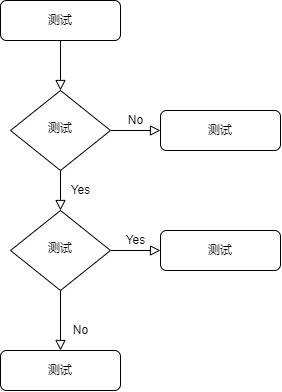

The diagram above was exported from draw.io. Its source (the exported page's mxGraphModel, read from the mxfile embedded in the PNG):
<mxGraphModel dx="1195" dy="637" grid="1" gridSize="10" guides="1" tooltips="1" connect="1" arrows="1" fold="1" page="1" pageScale="1" pageWidth="827" pageHeight="1169" math="0" shadow="0">
  <root>
    <mxCell id="WIyWlLk6GJQsqaUBKTNV-0" />
    <mxCell id="WIyWlLk6GJQsqaUBKTNV-1" parent="WIyWlLk6GJQsqaUBKTNV-0" />
    <mxCell id="WIyWlLk6GJQsqaUBKTNV-2" value="" style="rounded=0;html=1;jettySize=auto;orthogonalLoop=1;fontSize=11;endArrow=block;endFill=0;endSize=8;strokeWidth=1;shadow=0;labelBackgroundColor=none;edgeStyle=orthogonalEdgeStyle;" parent="WIyWlLk6GJQsqaUBKTNV-1" source="WIyWlLk6GJQsqaUBKTNV-3" target="WIyWlLk6GJQsqaUBKTNV-6" edge="1">
      <mxGeometry relative="1" as="geometry" />
    </mxCell>
    <mxCell id="WIyWlLk6GJQsqaUBKTNV-3" value="测试" style="rounded=1;whiteSpace=wrap;html=1;fontSize=12;glass=0;strokeWidth=1;shadow=0;" parent="WIyWlLk6GJQsqaUBKTNV-1" vertex="1">
      <mxGeometry x="160" y="80" width="120" height="40" as="geometry" />
    </mxCell>
    <mxCell id="WIyWlLk6GJQsqaUBKTNV-4" value="Yes" style="rounded=0;html=1;jettySize=auto;orthogonalLoop=1;fontSize=11;endArrow=block;endFill=0;endSize=8;strokeWidth=1;shadow=0;labelBackgroundColor=none;edgeStyle=orthogonalEdgeStyle;" parent="WIyWlLk6GJQsqaUBKTNV-1" source="WIyWlLk6GJQsqaUBKTNV-6" target="WIyWlLk6GJQsqaUBKTNV-10" edge="1">
      <mxGeometry y="20" relative="1" as="geometry">
        <mxPoint as="offset" />
      </mxGeometry>
    </mxCell>
    <mxCell id="WIyWlLk6GJQsqaUBKTNV-5" value="No" style="edgeStyle=orthogonalEdgeStyle;rounded=0;html=1;jettySize=auto;orthogonalLoop=1;fontSize=11;endArrow=block;endFill=0;endSize=8;strokeWidth=1;shadow=0;labelBackgroundColor=none;" parent="WIyWlLk6GJQsqaUBKTNV-1" source="WIyWlLk6GJQsqaUBKTNV-6" target="WIyWlLk6GJQsqaUBKTNV-7" edge="1">
      <mxGeometry y="10" relative="1" as="geometry">
        <mxPoint as="offset" />
      </mxGeometry>
    </mxCell>
    <mxCell id="WIyWlLk6GJQsqaUBKTNV-6" value="测试" style="rhombus;whiteSpace=wrap;html=1;shadow=0;fontFamily=Helvetica;fontSize=12;align=center;strokeWidth=1;spacing=6;spacingTop=-4;" parent="WIyWlLk6GJQsqaUBKTNV-1" vertex="1">
      <mxGeometry x="170" y="170" width="100" height="80" as="geometry" />
    </mxCell>
    <mxCell id="WIyWlLk6GJQsqaUBKTNV-7" value="测试" style="rounded=1;whiteSpace=wrap;html=1;fontSize=12;glass=0;strokeWidth=1;shadow=0;" parent="WIyWlLk6GJQsqaUBKTNV-1" vertex="1">
      <mxGeometry x="320" y="190" width="120" height="40" as="geometry" />
    </mxCell>
    <mxCell id="WIyWlLk6GJQsqaUBKTNV-8" value="No" style="rounded=0;html=1;jettySize=auto;orthogonalLoop=1;fontSize=11;endArrow=block;endFill=0;endSize=8;strokeWidth=1;shadow=0;labelBackgroundColor=none;edgeStyle=orthogonalEdgeStyle;" parent="WIyWlLk6GJQsqaUBKTNV-1" source="WIyWlLk6GJQsqaUBKTNV-10" target="WIyWlLk6GJQsqaUBKTNV-11" edge="1">
      <mxGeometry x="0.3333" y="20" relative="1" as="geometry">
        <mxPoint as="offset" />
      </mxGeometry>
    </mxCell>
    <mxCell id="WIyWlLk6GJQsqaUBKTNV-9" value="Yes" style="edgeStyle=orthogonalEdgeStyle;rounded=0;html=1;jettySize=auto;orthogonalLoop=1;fontSize=11;endArrow=block;endFill=0;endSize=8;strokeWidth=1;shadow=0;labelBackgroundColor=none;" parent="WIyWlLk6GJQsqaUBKTNV-1" source="WIyWlLk6GJQsqaUBKTNV-10" target="WIyWlLk6GJQsqaUBKTNV-12" edge="1">
      <mxGeometry y="10" relative="1" as="geometry">
        <mxPoint as="offset" />
      </mxGeometry>
    </mxCell>
    <mxCell id="WIyWlLk6GJQsqaUBKTNV-10" value="测试" style="rhombus;whiteSpace=wrap;html=1;shadow=0;fontFamily=Helvetica;fontSize=12;align=center;strokeWidth=1;spacing=6;spacingTop=-4;" parent="WIyWlLk6GJQsqaUBKTNV-1" vertex="1">
      <mxGeometry x="170" y="290" width="100" height="80" as="geometry" />
    </mxCell>
    <mxCell id="WIyWlLk6GJQsqaUBKTNV-11" value="测试" style="rounded=1;whiteSpace=wrap;html=1;fontSize=12;glass=0;strokeWidth=1;shadow=0;" parent="WIyWlLk6GJQsqaUBKTNV-1" vertex="1">
      <mxGeometry x="160" y="430" width="120" height="40" as="geometry" />
    </mxCell>
    <mxCell id="WIyWlLk6GJQsqaUBKTNV-12" value="测试" style="rounded=1;whiteSpace=wrap;html=1;fontSize=12;glass=0;strokeWidth=1;shadow=0;" parent="WIyWlLk6GJQsqaUBKTNV-1" vertex="1">
      <mxGeometry x="320" y="310" width="120" height="40" as="geometry" />
    </mxCell>
  </root>
</mxGraphModel>